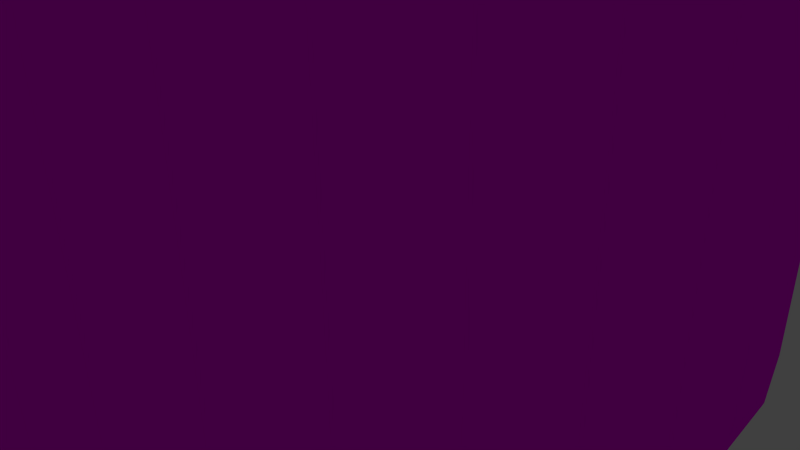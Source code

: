 # Source: Pole.blend  (saved by Blender 2.76.0; exported with 4.5.12 LTS)
import bpy
from mathutils import Matrix  # noqa: F401  (used for matrix-valued properties, if any)

bpy.ops.wm.read_factory_settings(use_empty=True)
scene = bpy.context.scene
scene.name = 'Scene'

# ---- collections
col_collection_1 = bpy.data.collections.new('Collection 1'); scene.collection.children.link(col_collection_1)

# ---- images (referenced by path relative to the original .blend; pixels are not part of the script)
import os
ASSET_DIR = os.environ.get("B2B_ASSET_DIR", "")  # directory of the original .blend (textures are referenced by path, not embedded)
HERE = os.path.dirname(os.path.abspath(__file__))  # packed textures are extracted next to this script under _unpacked/

def load_image(name, relpath, width, height, colorspace="sRGB"):
    """Load a texture the original file referenced (path relative to the .blend, or extracted next to this script)."""
    p = next((c for c in (os.path.join(HERE, relpath), os.path.join(ASSET_DIR, relpath)) if relpath and os.path.exists(c)), "")
    if p:
        img = bpy.data.images.load(p, check_existing=True)
        img.name = name
    else:  # same state as the original file: an image datablock whose file is absent (Cycles renders it pink)
        img = bpy.data.images.new(name, width, height)
        img.source = "FILE"
        img.filepath = "//" + (relpath or name)
    img.colorspace_settings.name = colorspace
    return img
img_road_pole_png = load_image('Road Pole.png', 'Road Pole.png', 1024, 1024, 'sRGB')

# ---- materials (node trees are filled in below, after node groups)
mat_material = bpy.data.materials.new('Material')
mat_material.alpha_threshold = 0.0
mat_material.roughness = 0.5

# ---- material node trees
mat_material.use_nodes = True; mat_material.node_tree.nodes.clear()
_N = mat_material.node_tree.nodes; _L = mat_material.node_tree.links
n0 = _N.new('ShaderNodeOutputMaterial'); n0.name = 'Material Output'; n0.location = (300, 300)
n1 = _N.new('ShaderNodeBsdfDiffuse'); n1.name = 'Diffuse BSDF'; n1.location = (10, 300)
n2 = _N.new('ShaderNodeTexImage'); n2.name = 'Image Texture'; n2.location = (-180, 300)
n2.width = 140
n2.image = img_road_pole_png
_L.new(n1.outputs[0], n0.inputs[0])
_L.new(n2.outputs[0], n1.inputs[0])
n0.is_active_output = True

# ---- world
world_world = bpy.data.worlds.new('World'); scene.world = world_world
world_world.color = (0.05088, 0.05088, 0.05088)
world_world.use_sun_shadow = False
world_world.sun_shadow_jitter_overblur = 0.0
world_world.cycles.sampling_method = 'MANUAL'
world_world.cycles.sample_map_resolution = 256

# ---- cameras
cam_camera = bpy.data.cameras.new('Camera')
cam_camera.clip_end = 100.0
cam_camera.lens = 35.0
cam_camera.sensor_width = 32.0
cam_camera.sensor_height = 18.0
cam_camera.ortho_scale = 7.314
cam_camera.dof.focus_distance = 0.0

# ---- lights
light_lamp = bpy.data.lights.new('Lamp', 'POINT')
light_lamp.transmission_factor = 0.0
light_lamp.cutoff_distance = 30.0
light_lamp.energy = 100.0
light_lamp.shadow_buffer_clip_start = 1.001
light_lamp.shadow_soft_size = 0.1
light_lamp.shadow_maximum_resolution = 0.006
light_lamp.use_absolute_resolution = True
light_lamp.cycles.use_multiple_importance_sampling = False

# ---- meshes
me_cylinder = bpy.data.meshes.new('Cylinder')
me_cylinder.from_pydata([(0.0, 7.0, -65.0), (0.0, 7.0, 65.0), (1.366, 6.865, -65.0), (1.366, 6.865, 65.0), (2.679, 6.467, -65.0), (2.679, 6.467, 65.0), (3.889, 5.82, -65.0), (3.889, 5.82, 65.0), (4.95, 4.95, -65.0), (4.95, 4.95, 65.0), (5.82, 3.889, -65.0), (5.82, 3.889, 65.0), (6.467, 2.679, -65.0), (6.467, 2.679, 65.0), (6.865, 1.366, -65.0), (6.865, 1.366, 65.0), (7.0, 5.285e-07, -65.0), (7.0, 5.285e-07, 65.0), (6.865, -1.366, -65.0), (6.865, -1.366, 65.0), (6.467, -2.679, -65.0), (6.467, -2.679, 65.0), (5.82, -3.889, -65.0), (5.82, -3.889, 65.0), (4.95, -4.95, -65.0), (4.95, -4.95, 65.0), (3.889, -5.82, -65.0), (3.889, -5.82, 65.0), (2.679, -6.467, -65.0), (2.679, -6.467, 65.0), (1.366, -6.865, -65.0), (1.366, -6.865, 65.0), (-2.281e-06, -7.0, -65.0), (-2.281e-06, -7.0, 65.0), (-1.366, -6.865, -65.0), (-1.366, -6.865, 65.0), (-2.679, -6.467, -65.0), (-2.679, -6.467, 65.0), (-3.889, -5.82, -65.0), (-3.889, -5.82, 65.0), (-4.95, -4.95, -65.0), (-4.95, -4.95, 65.0), (-5.82, -3.889, -65.0), (-5.82, -3.889, 65.0), (-6.467, -2.679, -65.0), (-6.467, -2.679, 65.0), (-6.865, -1.366, -65.0), (-6.865, -1.366, 65.0), (-7.0, 6.759e-06, -65.0), (-7.0, 6.759e-06, 65.0), (-6.865, 1.366, -65.0), (-6.865, 1.366, 65.0), (-6.467, 2.679, -65.0), (-6.467, 2.679, 65.0), (-5.82, 3.889, -65.0), (-5.82, 3.889, 65.0), (-4.95, 4.95, -65.0), (-4.95, 4.95, 65.0), (-3.889, 5.82, -65.0), (-3.889, 5.82, 65.0), (-2.679, 6.467, -65.0), (-2.679, 6.467, 65.0), (-1.366, 6.865, -65.0), (-1.366, 6.865, 65.0)], [], [(0, 1, 3, 2), (2, 3, 5, 4), (4, 5, 7, 6), (6, 7, 9, 8), (8, 9, 11, 10), (10, 11, 13, 12), (12, 13, 15, 14), (14, 15, 17, 16), (16, 17, 19, 18), (18, 19, 21, 20), (20, 21, 23, 22), (22, 23, 25, 24), (24, 25, 27, 26), (26, 27, 29, 28), (28, 29, 31, 30), (30, 31, 33, 32), (32, 33, 35, 34), (34, 35, 37, 36), (36, 37, 39, 38), (38, 39, 41, 40), (40, 41, 43, 42), (42, 43, 45, 44), (44, 45, 47, 46), (46, 47, 49, 48), (48, 49, 51, 50), (50, 51, 53, 52), (52, 53, 55, 54), (54, 55, 57, 56), (56, 57, 59, 58), (58, 59, 61, 60), (3, 1, 63, 61, 59, 57, 55, 53, 51, 49, 47, 45, 43, 41, 39, 37, 35, 33, 31, 29, 27, 25, 23, 21, 19, 17, 15, 13, 11, 9, 7, 5), (62, 63, 1, 0), (60, 61, 63, 62), (0, 2, 4, 6, 8, 10, 12, 14, 16, 18, 20, 22, 24, 26, 28, 30, 32, 34, 36, 38, 40, 42, 44, 46, 48, 50, 52, 54, 56, 58, 60, 62)])
_uv = me_cylinder.uv_layers.new(name='UVMap')
_uv.uv.foreach_set('vector', [0.3962, 0.07764, 0.3962, 0.9211, 0.3815, 0.9211, 0.3815, 0.07772, 0.3815, 0.07772, 0.3815, 0.9211, 0.3668, 0.9212, 0.3668, 0.0778, 0.3668, 0.0778, 0.3668, 0.9212, 0.352, 0.9213, 0.352, 0.07789, 0.352, 0.07789, 0.352, 0.9213, 0.3373, 0.9214, 0.3373, 0.07797, 0.3373, 0.07797, 0.3373, 0.9214, 0.3226, 0.9215, 0.3226, 0.07805, 0.3226, 0.07805, 0.3226, 0.9215, 0.3079, 0.9215, 0.3079, 0.07813, 0.3079, 0.07813, 0.3079, 0.9215, 0.2932, 0.9216, 0.2932, 0.07821, 0.2932, 0.07821, 0.2932, 0.9216, 0.2784, 0.9217, 0.2784, 0.07829, 0.2784, 0.07829, 0.2784, 0.9217, 0.2637, 0.9218, 0.2637, 0.07837, 0.2637, 0.07837, 0.2637, 0.9218, 0.249, 0.9219, 0.249, 0.07846, 0.249, 0.07846, 0.249, 0.9219, 0.2343, 0.922, 0.2343, 0.07854, 0.2343, 0.07854, 0.2343, 0.922, 0.2196, 0.922, 0.2196, 0.07862, 0.2196, 0.07862, 0.2196, 0.922, 0.2048, 0.9221, 0.2048, 0.0787, 0.2048, 0.0787, 0.2048, 0.9221, 0.1901, 0.9222, 0.1901, 0.07878, 0.1901, 0.07878, 0.1901, 0.9222, 0.1754, 0.9223, 0.1754, 0.07886, 0.1754, 0.07886, 0.1754, 0.9223, 0.1607, 0.9224, 0.1607, 0.07894, 0.1607, 0.07894, 0.1607, 0.9224, 0.146, 0.9224, 0.146, 0.07903, 0.146, 0.07903, 0.146, 0.9224, 0.1312, 0.9225, 0.1312, 0.07911, 0.1312, 0.07911, 0.1312, 0.9225, 0.1165, 0.9226, 0.1165, 0.07919, 0.1165, 0.07919, 0.1165, 0.9226, 0.1018, 0.9227, 0.1018, 0.07927, 0.1018, 0.07927, 0.1018, 0.9227, 0.08707, 0.9228, 0.08707, 0.07935, 0.08707, 0.07935, 0.08707, 0.9228, 0.07235, 0.9228, 0.07235, 0.07943, 0.07235, 0.07943, 0.07235, 0.9228, 0.05763, 0.9229, 0.05763, 0.07951, 0.05763, 0.07951, 0.05763, 0.9229, 0.04291, 0.923, 0.04291, 0.0796, 0.514, 0.07699, 0.514, 0.9204, 0.4992, 0.9205, 0.4992, 0.07707, 0.4992, 0.07707, 0.4992, 0.9205, 0.4845, 0.9206, 0.4845, 0.07715, 0.4845, 0.07715, 0.4845, 0.9206, 0.4698, 0.9206, 0.4698, 0.07723, 0.4698, 0.07723, 0.4698, 0.9206, 0.4551, 0.9207, 0.4551, 0.07732, 0.4551, 0.07732, 0.4551, 0.9207, 0.4404, 0.9208, 0.4404, 0.0774, 0.4404, 0.0774, 0.4404, 0.9208, 0.4256, 0.9209, 0.4256, 0.07748, 0.8648, 0.3897, 0.8535, 0.3972, 0.841, 0.4024, 0.8277, 0.405, 0.8142, 0.405, 0.8009, 0.4024, 0.7884, 0.3972, 0.7772, 0.3897, 0.7676, 0.3801, 0.7601, 0.3689, 0.7549, 0.3564, 0.7523, 0.3431, 0.7523, 0.3296, 0.7549, 0.3163, 0.7601, 0.3038, 0.7676, 0.2926, 0.7772, 0.283, 0.7884, 0.2755, 0.8009, 0.2703, 0.8142, 0.2677, 0.8277, 0.2677, 0.841, 0.2703, 0.8535, 0.2755, 0.8648, 0.283, 0.8743, 0.2926, 0.8818, 0.3038, 0.887, 0.3163, 0.8897, 0.3296, 0.8897, 0.3431, 0.887, 0.3564, 0.8818, 0.3689, 0.8743, 0.3801, 0.4109, 0.07756, 0.4109, 0.921, 0.3962, 0.9211, 0.3962, 0.07764, 0.4256, 0.07748, 0.4256, 0.9209, 0.4109, 0.921, 0.4109, 0.07756, 0.9487, 0.8503, 0.9583, 0.8598, 0.9658, 0.8711, 0.971, 0.8836, 0.9736, 0.8968, 0.9736, 0.9104, 0.971, 0.9236, 0.9658, 0.9361, 0.9583, 0.9474, 0.9487, 0.957, 0.9375, 0.9645, 0.925, 0.9696, 0.9117, 0.9723, 0.8982, 0.9723, 0.8849, 0.9696, 0.8724, 0.9645, 0.8612, 0.957, 0.8516, 0.9474, 0.8441, 0.9361, 0.8389, 0.9236, 0.8363, 0.9104, 0.8363, 0.8968, 0.8389, 0.8836, 0.8441, 0.8711, 0.8516, 0.8598, 0.8612, 0.8503, 0.8724, 0.8427, 0.8849, 0.8376, 0.8982, 0.8349, 0.9117, 0.8349, 0.925, 0.8376, 0.9375, 0.8427])
me_cylinder.materials.append(mat_material)
me_cylinder.use_remesh_preserve_volume = False
me_cylinder.use_remesh_preserve_attributes = False
me_cylinder.use_mirror_vertex_groups = False
me_cylinder.update()

# ---- objects
ob_cylinder = bpy.data.objects.new('Cylinder', me_cylinder)
ob_lamp = bpy.data.objects.new('Lamp', light_lamp)
ob_camera = bpy.data.objects.new('Camera', cam_camera)

# ---- transforms, parenting, visibility, modifiers, constraints
ob_cylinder.location = (0.0, 0.0, 42.04)
ob_cylinder.scale = (0.7, 0.7, 0.65)
ob_cylinder.lineart.crease_threshold = 0.0
ob_lamp.location = (4.076, 1.005, 5.904)
ob_lamp.rotation_euler = (0.6503, 0.05522, 1.866)
ob_lamp.lock_rotations_4d = False
ob_lamp.empty_display_type = 'ARROWS'
ob_lamp.color = (0.0, 0.0, 0.0, 0.0)
ob_lamp.lineart.crease_threshold = 0.0
ob_camera.location = (7.481, -6.508, 5.344)
ob_camera.rotation_euler = (1.109, 0.01082, 0.8149)
ob_camera.lock_rotations_4d = False
ob_camera.empty_display_type = 'ARROWS'
ob_camera.color = (0.0, 0.0, 0.0, 0.0)
ob_camera.display_type = 'WIRE'
ob_camera.lineart.crease_threshold = 0.0

# ---- collection membership
col_collection_1.objects.link(ob_cylinder)
col_collection_1.objects.link(ob_lamp)
col_collection_1.objects.link(ob_camera)

# ---- scene / render settings (as saved in the file)
scene.camera = ob_camera
scene.frame_start = 1; scene.frame_end = 250; scene.frame_set(1)
scene.render.engine = 'CYCLES'
scene.render.resolution_percentage = 50
scene.render.dither_intensity = 0.0
scene.cycles.use_denoising = False
scene.cycles.samples = 10
scene.cycles.sampling_pattern = 'TABULATED_SOBOL'
scene.cycles.light_sampling_threshold = 0.0
scene.cycles.use_adaptive_sampling = False
scene.cycles.use_light_tree = False
scene.cycles.blur_glossy = 0.0
scene.cycles.pixel_filter_type = 'GAUSSIAN'
scene.cycles.sample_clamp_indirect = 0.0
scene.view_settings.view_transform = 'Standard'
scene.unit_settings.scale_length = 0.01
bpy.context.view_layer.update()
